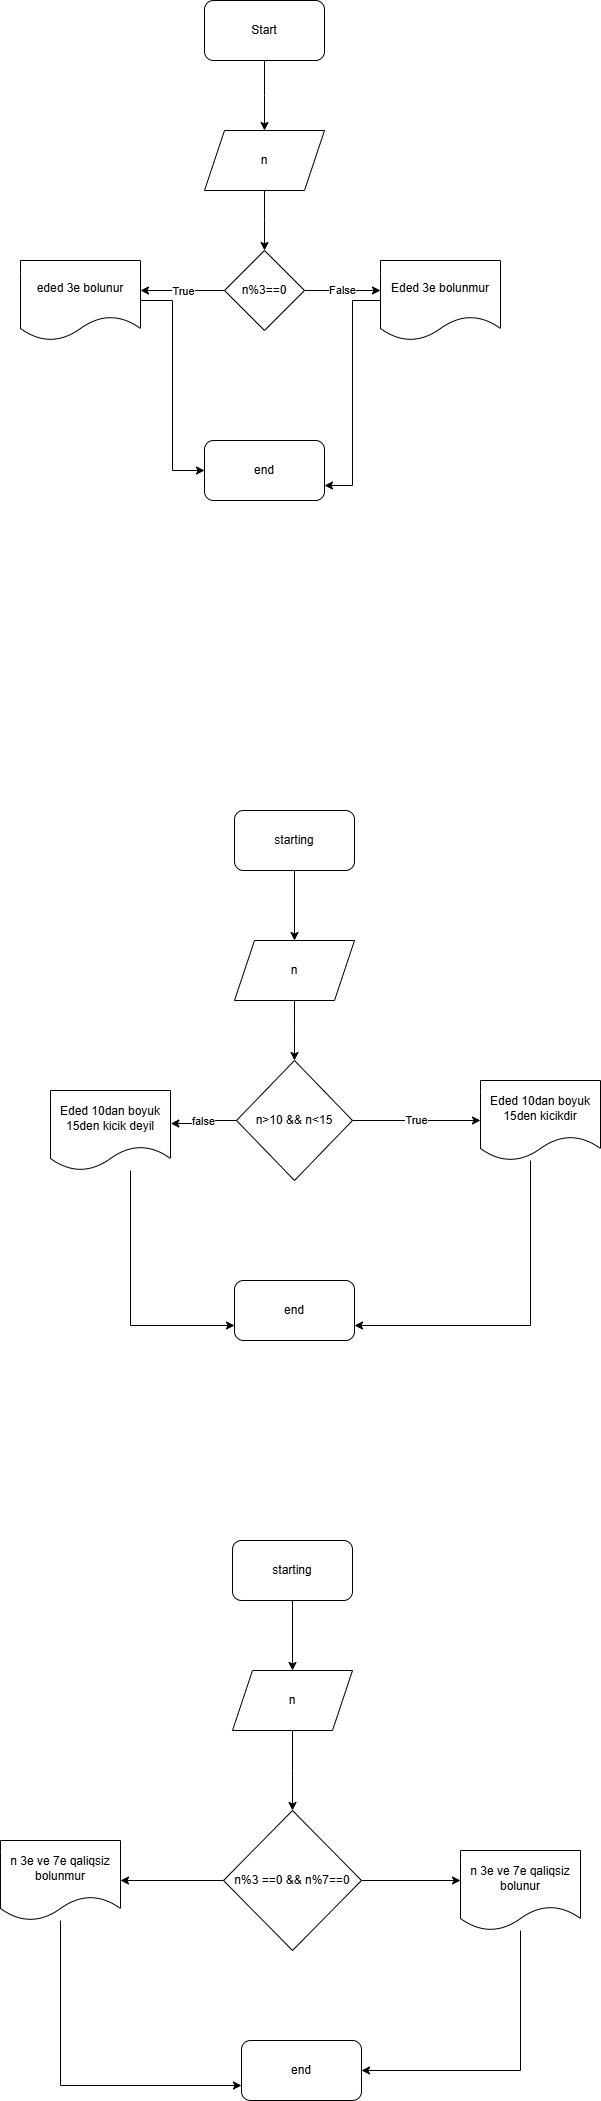

The diagram above was exported from draw.io. Its source (the exported page's mxGraphModel, read from the mxfile embedded in the PNG):
<mxGraphModel dx="1042" dy="570" grid="1" gridSize="10" guides="1" tooltips="1" connect="1" arrows="1" fold="1" page="1" pageScale="1" pageWidth="827" pageHeight="1169" math="0" shadow="0">
  <root>
    <mxCell id="0" />
    <mxCell id="1" parent="0" />
    <mxCell id="Via3-v6j5LqBvzdUNuEF-2" style="edgeStyle=orthogonalEdgeStyle;rounded=0;orthogonalLoop=1;jettySize=auto;html=1;" edge="1" parent="1" source="Via3-v6j5LqBvzdUNuEF-1">
      <mxGeometry relative="1" as="geometry">
        <mxPoint x="414" y="200" as="targetPoint" />
      </mxGeometry>
    </mxCell>
    <mxCell id="Via3-v6j5LqBvzdUNuEF-1" value="Start" style="rounded=1;whiteSpace=wrap;html=1;" vertex="1" parent="1">
      <mxGeometry x="354" y="70" width="120" height="60" as="geometry" />
    </mxCell>
    <mxCell id="Via3-v6j5LqBvzdUNuEF-4" style="edgeStyle=orthogonalEdgeStyle;rounded=0;orthogonalLoop=1;jettySize=auto;html=1;" edge="1" parent="1" source="Via3-v6j5LqBvzdUNuEF-3">
      <mxGeometry relative="1" as="geometry">
        <mxPoint x="414" y="320" as="targetPoint" />
      </mxGeometry>
    </mxCell>
    <mxCell id="Via3-v6j5LqBvzdUNuEF-3" value="n" style="shape=parallelogram;perimeter=parallelogramPerimeter;whiteSpace=wrap;html=1;fixedSize=1;" vertex="1" parent="1">
      <mxGeometry x="354" y="200" width="120" height="60" as="geometry" />
    </mxCell>
    <mxCell id="Via3-v6j5LqBvzdUNuEF-6" value="False" style="edgeStyle=orthogonalEdgeStyle;rounded=0;orthogonalLoop=1;jettySize=auto;html=1;" edge="1" parent="1" source="Via3-v6j5LqBvzdUNuEF-5">
      <mxGeometry relative="1" as="geometry">
        <mxPoint x="530" y="360" as="targetPoint" />
      </mxGeometry>
    </mxCell>
    <mxCell id="Via3-v6j5LqBvzdUNuEF-7" value="True" style="edgeStyle=orthogonalEdgeStyle;rounded=0;orthogonalLoop=1;jettySize=auto;html=1;" edge="1" parent="1" source="Via3-v6j5LqBvzdUNuEF-5">
      <mxGeometry relative="1" as="geometry">
        <mxPoint x="290" y="360" as="targetPoint" />
      </mxGeometry>
    </mxCell>
    <mxCell id="Via3-v6j5LqBvzdUNuEF-5" value="n%3==0" style="rhombus;whiteSpace=wrap;html=1;" vertex="1" parent="1">
      <mxGeometry x="374" y="320" width="80" height="80" as="geometry" />
    </mxCell>
    <mxCell id="Via3-v6j5LqBvzdUNuEF-12" style="edgeStyle=orthogonalEdgeStyle;rounded=0;orthogonalLoop=1;jettySize=auto;html=1;entryX=1;entryY=0.75;entryDx=0;entryDy=0;" edge="1" parent="1" source="Via3-v6j5LqBvzdUNuEF-8" target="Via3-v6j5LqBvzdUNuEF-10">
      <mxGeometry relative="1" as="geometry" />
    </mxCell>
    <mxCell id="Via3-v6j5LqBvzdUNuEF-8" value="Eded 3e bolunmur" style="shape=document;whiteSpace=wrap;html=1;boundedLbl=1;" vertex="1" parent="1">
      <mxGeometry x="530" y="330" width="120" height="80" as="geometry" />
    </mxCell>
    <mxCell id="Via3-v6j5LqBvzdUNuEF-11" style="edgeStyle=orthogonalEdgeStyle;rounded=0;orthogonalLoop=1;jettySize=auto;html=1;entryX=0;entryY=0.5;entryDx=0;entryDy=0;" edge="1" parent="1" source="Via3-v6j5LqBvzdUNuEF-9" target="Via3-v6j5LqBvzdUNuEF-10">
      <mxGeometry relative="1" as="geometry" />
    </mxCell>
    <mxCell id="Via3-v6j5LqBvzdUNuEF-9" value="eded 3e bolunur" style="shape=document;whiteSpace=wrap;html=1;boundedLbl=1;" vertex="1" parent="1">
      <mxGeometry x="170" y="330" width="120" height="80" as="geometry" />
    </mxCell>
    <mxCell id="Via3-v6j5LqBvzdUNuEF-10" value="end" style="rounded=1;whiteSpace=wrap;html=1;" vertex="1" parent="1">
      <mxGeometry x="354" y="510" width="120" height="60" as="geometry" />
    </mxCell>
    <mxCell id="Via3-v6j5LqBvzdUNuEF-13" style="edgeStyle=orthogonalEdgeStyle;rounded=0;orthogonalLoop=1;jettySize=auto;html=1;" edge="1" parent="1">
      <mxGeometry relative="1" as="geometry">
        <mxPoint x="444" y="1010" as="targetPoint" />
        <mxPoint x="444" y="940" as="sourcePoint" />
      </mxGeometry>
    </mxCell>
    <mxCell id="Via3-v6j5LqBvzdUNuEF-14" style="edgeStyle=orthogonalEdgeStyle;rounded=0;orthogonalLoop=1;jettySize=auto;html=1;" edge="1" parent="1" source="Via3-v6j5LqBvzdUNuEF-15">
      <mxGeometry relative="1" as="geometry">
        <mxPoint x="444" y="1130" as="targetPoint" />
      </mxGeometry>
    </mxCell>
    <mxCell id="Via3-v6j5LqBvzdUNuEF-15" value="n" style="shape=parallelogram;perimeter=parallelogramPerimeter;whiteSpace=wrap;html=1;fixedSize=1;" vertex="1" parent="1">
      <mxGeometry x="384" y="1010" width="120" height="60" as="geometry" />
    </mxCell>
    <mxCell id="Via3-v6j5LqBvzdUNuEF-24" value="True" style="edgeStyle=orthogonalEdgeStyle;rounded=0;orthogonalLoop=1;jettySize=auto;html=1;" edge="1" parent="1" source="Via3-v6j5LqBvzdUNuEF-18">
      <mxGeometry relative="1" as="geometry">
        <mxPoint x="630" y="1190" as="targetPoint" />
      </mxGeometry>
    </mxCell>
    <mxCell id="Via3-v6j5LqBvzdUNuEF-18" value="n&amp;gt;10 &amp;amp;&amp;amp; n&amp;lt;15" style="rhombus;whiteSpace=wrap;html=1;" vertex="1" parent="1">
      <mxGeometry x="386" y="1130" width="116" height="120" as="geometry" />
    </mxCell>
    <mxCell id="Via3-v6j5LqBvzdUNuEF-22" value="end" style="rounded=1;whiteSpace=wrap;html=1;" vertex="1" parent="1">
      <mxGeometry x="384" y="1350" width="120" height="60" as="geometry" />
    </mxCell>
    <mxCell id="Via3-v6j5LqBvzdUNuEF-23" value="starting" style="rounded=1;whiteSpace=wrap;html=1;" vertex="1" parent="1">
      <mxGeometry x="384" y="880" width="120" height="60" as="geometry" />
    </mxCell>
    <mxCell id="Via3-v6j5LqBvzdUNuEF-29" style="edgeStyle=orthogonalEdgeStyle;rounded=0;orthogonalLoop=1;jettySize=auto;html=1;entryX=1;entryY=0.75;entryDx=0;entryDy=0;" edge="1" parent="1" source="Via3-v6j5LqBvzdUNuEF-25" target="Via3-v6j5LqBvzdUNuEF-22">
      <mxGeometry relative="1" as="geometry">
        <Array as="points">
          <mxPoint x="680" y="1395" />
        </Array>
      </mxGeometry>
    </mxCell>
    <mxCell id="Via3-v6j5LqBvzdUNuEF-25" value="Eded 10dan boyuk 15den kicikdir" style="shape=document;whiteSpace=wrap;html=1;boundedLbl=1;" vertex="1" parent="1">
      <mxGeometry x="630" y="1150" width="120" height="80" as="geometry" />
    </mxCell>
    <mxCell id="Via3-v6j5LqBvzdUNuEF-28" style="edgeStyle=orthogonalEdgeStyle;rounded=0;orthogonalLoop=1;jettySize=auto;html=1;entryX=0;entryY=0.75;entryDx=0;entryDy=0;" edge="1" parent="1" source="Via3-v6j5LqBvzdUNuEF-26" target="Via3-v6j5LqBvzdUNuEF-22">
      <mxGeometry relative="1" as="geometry">
        <Array as="points">
          <mxPoint x="280" y="1395" />
        </Array>
      </mxGeometry>
    </mxCell>
    <mxCell id="Via3-v6j5LqBvzdUNuEF-26" value="Eded 10dan boyuk 15den kicik deyil" style="shape=document;whiteSpace=wrap;html=1;boundedLbl=1;" vertex="1" parent="1">
      <mxGeometry x="200" y="1160" width="120" height="80" as="geometry" />
    </mxCell>
    <mxCell id="Via3-v6j5LqBvzdUNuEF-27" value="false" style="edgeStyle=orthogonalEdgeStyle;rounded=0;orthogonalLoop=1;jettySize=auto;html=1;entryX=1.003;entryY=0.413;entryDx=0;entryDy=0;entryPerimeter=0;" edge="1" parent="1" source="Via3-v6j5LqBvzdUNuEF-18" target="Via3-v6j5LqBvzdUNuEF-26">
      <mxGeometry relative="1" as="geometry" />
    </mxCell>
    <mxCell id="Via3-v6j5LqBvzdUNuEF-30" style="edgeStyle=orthogonalEdgeStyle;rounded=0;orthogonalLoop=1;jettySize=auto;html=1;" edge="1" parent="1">
      <mxGeometry relative="1" as="geometry">
        <mxPoint x="442" y="1740" as="targetPoint" />
        <mxPoint x="442" y="1670" as="sourcePoint" />
      </mxGeometry>
    </mxCell>
    <mxCell id="Via3-v6j5LqBvzdUNuEF-33" style="edgeStyle=orthogonalEdgeStyle;rounded=0;orthogonalLoop=1;jettySize=auto;html=1;" edge="1" parent="1" source="Via3-v6j5LqBvzdUNuEF-31">
      <mxGeometry relative="1" as="geometry">
        <mxPoint x="442" y="1880" as="targetPoint" />
      </mxGeometry>
    </mxCell>
    <mxCell id="Via3-v6j5LqBvzdUNuEF-31" value="n" style="shape=parallelogram;perimeter=parallelogramPerimeter;whiteSpace=wrap;html=1;fixedSize=1;" vertex="1" parent="1">
      <mxGeometry x="382" y="1740" width="120" height="60" as="geometry" />
    </mxCell>
    <mxCell id="Via3-v6j5LqBvzdUNuEF-32" value="starting" style="rounded=1;whiteSpace=wrap;html=1;" vertex="1" parent="1">
      <mxGeometry x="382" y="1610" width="120" height="60" as="geometry" />
    </mxCell>
    <mxCell id="Via3-v6j5LqBvzdUNuEF-35" style="edgeStyle=orthogonalEdgeStyle;rounded=0;orthogonalLoop=1;jettySize=auto;html=1;" edge="1" parent="1" source="Via3-v6j5LqBvzdUNuEF-34">
      <mxGeometry relative="1" as="geometry">
        <mxPoint x="610" y="1950" as="targetPoint" />
      </mxGeometry>
    </mxCell>
    <mxCell id="Via3-v6j5LqBvzdUNuEF-38" style="edgeStyle=orthogonalEdgeStyle;rounded=0;orthogonalLoop=1;jettySize=auto;html=1;entryX=1;entryY=0.5;entryDx=0;entryDy=0;" edge="1" parent="1" source="Via3-v6j5LqBvzdUNuEF-34" target="Via3-v6j5LqBvzdUNuEF-37">
      <mxGeometry relative="1" as="geometry" />
    </mxCell>
    <mxCell id="Via3-v6j5LqBvzdUNuEF-34" value="n%3 ==0 &amp;amp;&amp;amp; n%7==0" style="rhombus;whiteSpace=wrap;html=1;" vertex="1" parent="1">
      <mxGeometry x="373" y="1880" width="138" height="140" as="geometry" />
    </mxCell>
    <mxCell id="Via3-v6j5LqBvzdUNuEF-42" style="edgeStyle=orthogonalEdgeStyle;rounded=0;orthogonalLoop=1;jettySize=auto;html=1;entryX=1;entryY=0.5;entryDx=0;entryDy=0;" edge="1" parent="1" source="Via3-v6j5LqBvzdUNuEF-36" target="Via3-v6j5LqBvzdUNuEF-40">
      <mxGeometry relative="1" as="geometry">
        <Array as="points">
          <mxPoint x="670" y="2140" />
        </Array>
      </mxGeometry>
    </mxCell>
    <mxCell id="Via3-v6j5LqBvzdUNuEF-36" value="n 3e ve 7e qaliqsiz bolunur" style="shape=document;whiteSpace=wrap;html=1;boundedLbl=1;" vertex="1" parent="1">
      <mxGeometry x="610" y="1920" width="120" height="80" as="geometry" />
    </mxCell>
    <mxCell id="Via3-v6j5LqBvzdUNuEF-41" style="edgeStyle=orthogonalEdgeStyle;rounded=0;orthogonalLoop=1;jettySize=auto;html=1;entryX=0;entryY=0.75;entryDx=0;entryDy=0;" edge="1" parent="1" source="Via3-v6j5LqBvzdUNuEF-37" target="Via3-v6j5LqBvzdUNuEF-40">
      <mxGeometry relative="1" as="geometry">
        <Array as="points">
          <mxPoint x="210" y="2155" />
        </Array>
      </mxGeometry>
    </mxCell>
    <mxCell id="Via3-v6j5LqBvzdUNuEF-37" value="n 3e ve 7e qaliqsiz bolunmur" style="shape=document;whiteSpace=wrap;html=1;boundedLbl=1;" vertex="1" parent="1">
      <mxGeometry x="150" y="1910" width="120" height="80" as="geometry" />
    </mxCell>
    <mxCell id="Via3-v6j5LqBvzdUNuEF-40" value="end" style="rounded=1;whiteSpace=wrap;html=1;" vertex="1" parent="1">
      <mxGeometry x="391" y="2110" width="120" height="60" as="geometry" />
    </mxCell>
  </root>
</mxGraphModel>